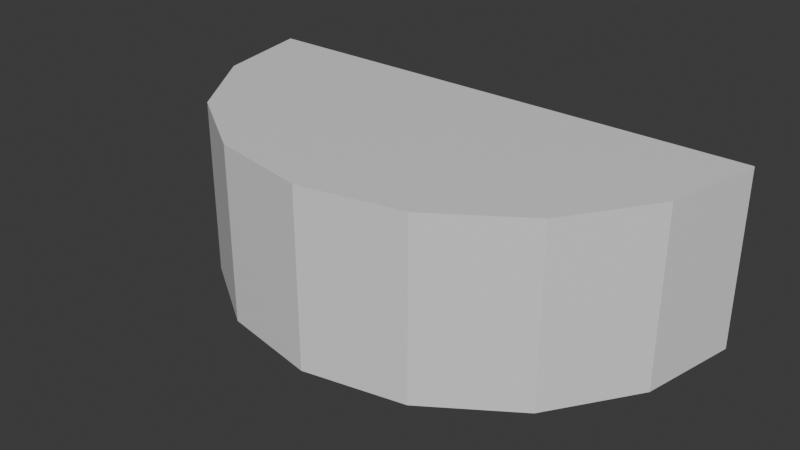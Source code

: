 # Source: SwordHitBox.blend  (saved by Blender 4.5.90; exported with 4.5.12 LTS)
import bpy
from mathutils import Matrix  # noqa: F401  (used for matrix-valued properties, if any)

bpy.ops.wm.read_factory_settings(use_empty=True)
scene = bpy.context.scene
scene.name = 'Scene'

# ---- collections
col_collection = bpy.data.collections.new('Collection'); scene.collection.children.link(col_collection)

# ---- materials (node trees are filled in below, after node groups)
mat_material = bpy.data.materials.new('Material')
mat_material.alpha_threshold = 0.0
mat_material.roughness = 0.5
mat_material.line_color = (0.0, 0.0, 0.0, 1.0)

# ---- material node trees
mat_material.use_nodes = True; mat_material.node_tree.nodes.clear()
_N = mat_material.node_tree.nodes; _L = mat_material.node_tree.links
n0 = _N.new('ShaderNodeOutputMaterial'); n0.name = 'Material Output'; n0.location = (200, 100)
n1 = _N.new('ShaderNodeBsdfPrincipled'); n1.name = 'Principled BSDF'; n1.location = (-200, 100)
n1.inputs[3].default_value = 1.45
_L.new(n1.outputs[0], n0.inputs[0])
n0.is_active_output = True

# ---- world
world_world = bpy.data.worlds.new('World'); scene.world = world_world
world_world.use_nodes = True; world_world.node_tree.nodes.clear()
_N = world_world.node_tree.nodes; _L = world_world.node_tree.links
n0 = _N.new('ShaderNodeOutputWorld'); n0.name = 'World Output'; n0.location = (200, 100)
n1 = _N.new('ShaderNodeBackground'); n1.name = 'Background'; n1.location = (-200, 100)
n1.inputs[0].default_value = (0.05088, 0.05088, 0.05088, 1.0)
_L.new(n1.outputs[0], n0.inputs[0])
n0.is_active_output = True
world_world.color = (0.05088, 0.05088, 0.05088)
world_world.sun_shadow_jitter_overblur = 0.0

# ---- meshes
me_cube = bpy.data.meshes.new('Cube')
me_cube.from_pydata([(1.5, -0.5, -0.5), (1.5, -0.5, 0.5), (-1.5, -0.5, -0.5), (-1.5, -0.5, 0.5), (1.5, -0.5, -0.5), (0.0, -2.0, -0.5), (1.386, -1.074, -0.5), (1.061, -1.561, -0.5), (0.574, -1.886, -0.5), (0.0, -2.0, 0.5), (1.5, -0.5, 0.5), (0.574, -1.886, 0.5), (1.061, -1.561, 0.5), (1.386, -1.074, 0.5), (0.0, -2.0, -0.5), (-1.5, -0.5, -0.5), (-0.574, -1.886, -0.5), (-1.061, -1.561, -0.5), (-1.386, -1.074, -0.5), (-1.5, -0.5, 0.5), (0.0, -2.0, 0.5), (-1.386, -1.074, 0.5), (-1.061, -1.561, 0.5), (-0.574, -1.886, 0.5)], [], [(1, 0, 2, 3), (4, 10, 13, 6), (6, 13, 12, 7), (7, 12, 11, 8), (8, 11, 9, 5), (14, 20, 23, 16), (16, 23, 22, 17), (17, 22, 21, 18), (18, 21, 19, 15), (20, 14, 5, 9), (10, 4, 0, 1), (4, 6, 7, 8, 5, 14, 16, 17, 18, 15, 2, 0), (19, 21, 22, 23, 20, 9, 11, 12, 13, 10, 1, 3), (3, 2, 15, 19)])
_uv = me_cube.uv_layers.new(name='UVMap')
_uv.uv.foreach_set('vector', [0.375, 0.75, 0.625, 0.75, 0.625, 1.0, 0.375, 1.0, 0.625, 0.75, 0.375, 0.75, 0.3679, 0.6543, 0.6321, 0.6543, 0.6321, 0.6543, 0.3679, 0.6543, 0.3477, 0.5546, 0.6523, 0.5546, 0.6523, 0.5546, 0.3477, 0.5546, 0.3174, 0.4946, 0.6826, 0.4946, 0.6826, 0.4946, 0.3174, 0.4946, 0.2682, 0.4818, 0.7318, 0.4818, 0.625, 0.375, 0.375, 0.375, 0.375, 0.3272, 0.625, 0.3272, 0.625, 0.3272, 0.375, 0.3272, 0.375, 0.25, 0.625, 0.25, 0.625, 0.25, 0.375, 0.25, 0.375, 0.09567, 0.625, 0.09567, 0.625, 0.09567, 0.375, 0.09567, 0.375, 0.0, 0.625, 0.0, 0.375, 0.375, 0.625, 0.375, 0.7318, 0.4818, 0.2682, 0.4818, 0.375, 0.75, 0.625, 0.75, 0.625, 0.75, 0.375, 0.75, 0.625, 0.75, 0.6321, 0.6543, 0.6523, 0.5546, 0.6826, 0.4946, 0.7318, 0.4818, 0.75, 0.5, 0.7978, 0.519, 0.8384, 0.5732, 0.8655, 0.6543, 0.875, 0.75, 0.875, 0.75, 0.625, 0.75, 0.125, 0.75, 0.1345, 0.6543, 0.1616, 0.5732, 0.2022, 0.519, 0.25, 0.5, 0.2682, 0.4818, 0.3174, 0.4946, 0.3477, 0.5546, 0.3679, 0.6543, 0.375, 0.75, 0.375, 0.75, 0.125, 0.75, 0.375, 0.0, 0.625, 0.0, 0.625, 0.0, 0.375, 0.0])
me_cube.materials.append(mat_material)
me_cube.use_mirror_vertex_groups = False
me_cube.update()

# ---- objects
ob_cube = bpy.data.objects.new('Cube', me_cube)

# ---- transforms, parenting, visibility, modifiers, constraints
ob_cube.location = (0.0, 0.0, 0.0)
ob_cube.lock_rotations_4d = False
ob_cube.empty_display_type = 'ARROWS'
ob_cube.lineart.crease_threshold = 0.0

# ---- collection membership
col_collection.objects.link(ob_cube)

# ---- scene / render settings (as saved in the file)
scene.frame_start = 1; scene.frame_end = 250; scene.frame_set(1)
scene.render.engine = 'BLENDER_EEVEE_NEXT'
bpy.context.view_layer.update()

# ---- added for rendering (the .blend has no active camera and no usable light): camera, sun
cam_auto = bpy.data.cameras.new('AutoCamera')
cam_auto.lens = 50.0
cam_auto.sensor_width = 36.0
cam_auto.clip_end = 1000.0
ob_auto_camera = bpy.data.objects.new('AutoCamera', cam_auto)
scene.collection.objects.link(ob_auto_camera)
ob_auto_camera.location = (3.23829, -5.13594, 2.59063)
ob_auto_camera.rotation_euler = (1.09748, -7.21219e-08, 0.694738)
scene.camera = ob_auto_camera
light_auto_sun = bpy.data.lights.new('AutoSun', 'SUN')
light_auto_sun.energy = 3.0
light_auto_sun.angle = 0.0523599
ob_auto_sun = bpy.data.objects.new('AutoSun', light_auto_sun)
scene.collection.objects.link(ob_auto_sun)
ob_auto_sun.rotation_euler = (0.872665, 0.174533, 0.523599)
bpy.context.view_layer.update()
